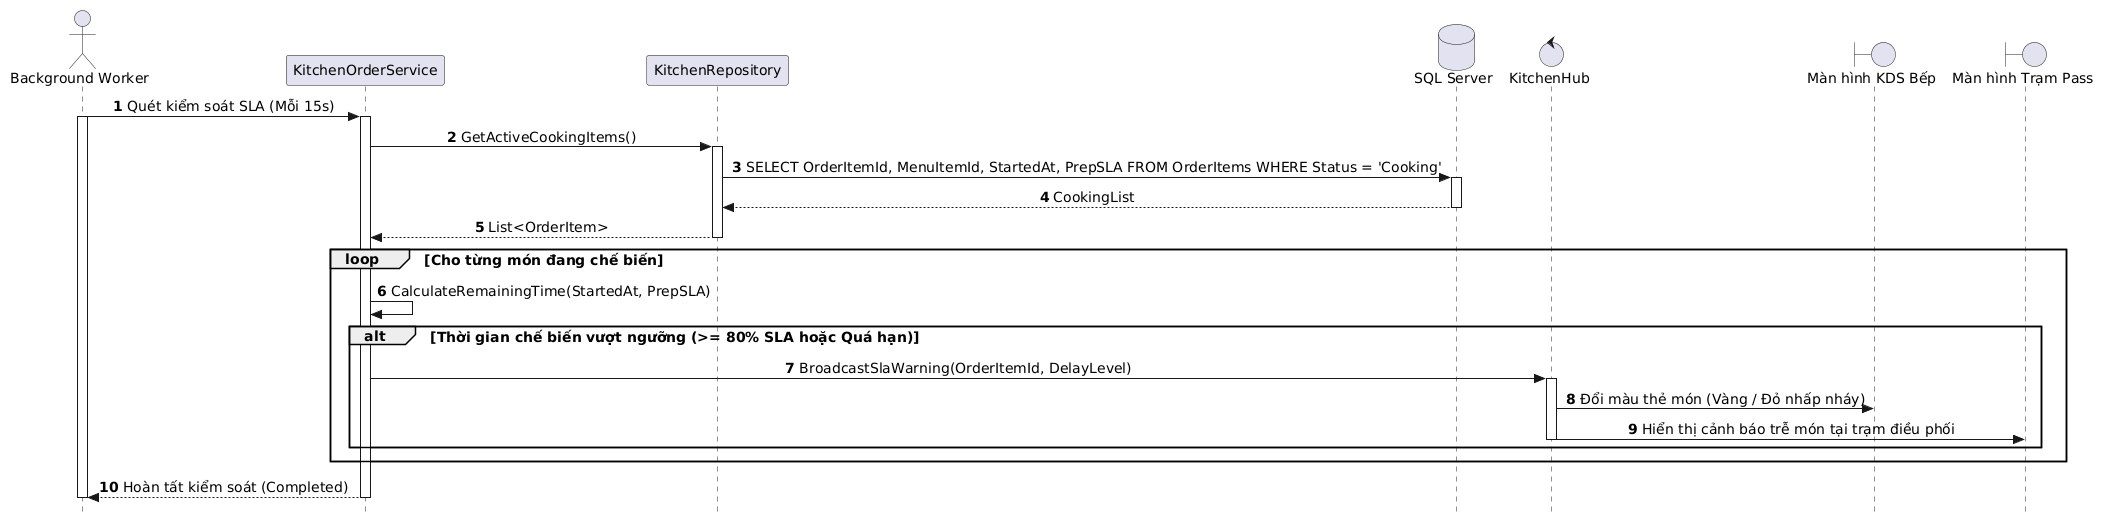

The diagram above was rendered by PlantUML. Its source (embedded in the PNG):
@startuml
autonumber
skinparam style strictuml
skinparam sequenceMessageAlign center
skinparam responseMessageBelowArrow true
skinparam defaultFontName "Segoe UI", Arial, sans-serif
skinparam defaultFontSize 14

actor "Background Worker" as Worker
participant "KitchenOrderService" as Service
participant "KitchenRepository" as Repo
database "SQL Server" as DB
control "KitchenHub" as Hub
boundary "Màn hình KDS Bếp" as KdsUI
boundary "Màn hình Trạm Pass" as PassUI

Worker -> Service: Quét kiểm soát SLA (Mỗi 15s)
activate Worker
activate Service

Service -> Repo: GetActiveCookingItems()
activate Repo
Repo -> DB: SELECT OrderItemId, MenuItemId, StartedAt, PrepSLA FROM OrderItems WHERE Status = 'Cooking'
activate DB
DB --> Repo: CookingList
deactivate DB
Repo --> Service: List<OrderItem>
deactivate Repo

loop Cho từng món đang chế biến
    Service -> Service: CalculateRemainingTime(StartedAt, PrepSLA)
    
    alt Thời gian chế biến vượt ngưỡng (>= 80% SLA hoặc Quá hạn)
        Service -> Hub: BroadcastSlaWarning(OrderItemId, DelayLevel)
        activate Hub
        Hub -> KdsUI: Đổi màu thẻ món (Vàng / Đỏ nhấp nháy)
        Hub -> PassUI: Hiển thị cảnh báo trễ món tại trạm điều phối
        deactivate Hub
    end
end

Service --> Worker: Hoàn tất kiểm soát (Completed)
deactivate Service
deactivate Worker
@enduml